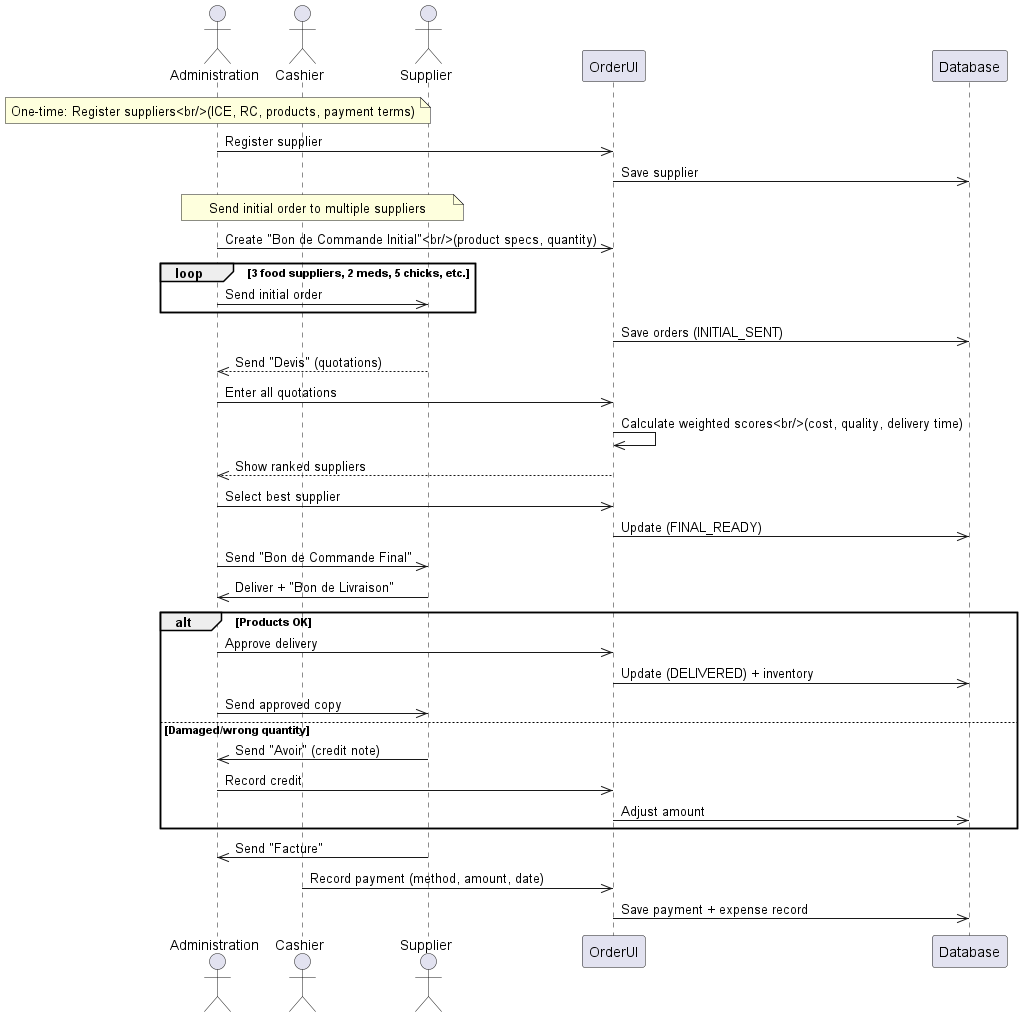

The diagram above was rendered by PlantUML. Its source (embedded in the PNG):
@startuml BuyFromSupplier
actor Administration
actor Cashier
actor Supplier
participant OrderUI
participant Database

Note over Administration: One-time: Register suppliers<br/>(ICE, RC, products, payment terms)

Administration->>OrderUI: Register supplier
OrderUI->>Database: Save supplier

Note over Administration,Supplier: Send initial order to multiple suppliers

Administration->>OrderUI: Create "Bon de Commande Initial"<br/>(product specs, quantity)
loop 3 food suppliers, 2 meds, 5 chicks, etc.
    Administration->>Supplier: Send initial order
end
OrderUI->>Database: Save orders (INITIAL_SENT)

Supplier-->>Administration: Send "Devis" (quotations)

Administration->>OrderUI: Enter all quotations
OrderUI->>OrderUI: Calculate weighted scores<br/>(cost, quality, delivery time)
OrderUI-->>Administration: Show ranked suppliers

Administration->>OrderUI: Select best supplier
OrderUI->>Database: Update (FINAL_READY)

Administration->>Supplier: Send "Bon de Commande Final"

Supplier->>Administration: Deliver + "Bon de Livraison"

alt Products OK
    Administration->>OrderUI: Approve delivery
    OrderUI->>Database: Update (DELIVERED) + inventory
    Administration->>Supplier: Send approved copy
else Damaged/wrong quantity
    Supplier->>Administration: Send "Avoir" (credit note)
    Administration->>OrderUI: Record credit
    OrderUI->>Database: Adjust amount
end

Supplier->>Administration: Send "Facture"
Cashier->>OrderUI: Record payment (method, amount, date)
OrderUI->>Database: Save payment + expense record
@enduml